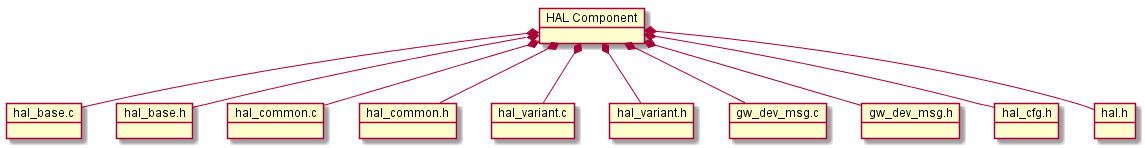

The diagram above was rendered by PlantUML. Its source (embedded in the PNG):
@startuml InternalComponentDesign.png
    object "HAL Component" as HAL
    object hal_base.c
    object hal_base.h
    object hal_common.c
    object hal_common.h
    object hal_variant.c
    object hal_variant.h
    object gw_dev_msg.c
    object gw_dev_msg.h
    object hal_cfg.h
    object hal.h

    HAL*-- hal_base.c
    HAL*-- hal_base.h
    HAL*-- hal_common.c
    HAL*-- hal_common.h
    HAL*-- hal_variant.c
    HAL*-- hal_variant.h
    HAL*-- gw_dev_msg.c
    HAL*-- gw_dev_msg.h
    HAL*-- hal_cfg.h
    HAL*-- hal.h
@enduml